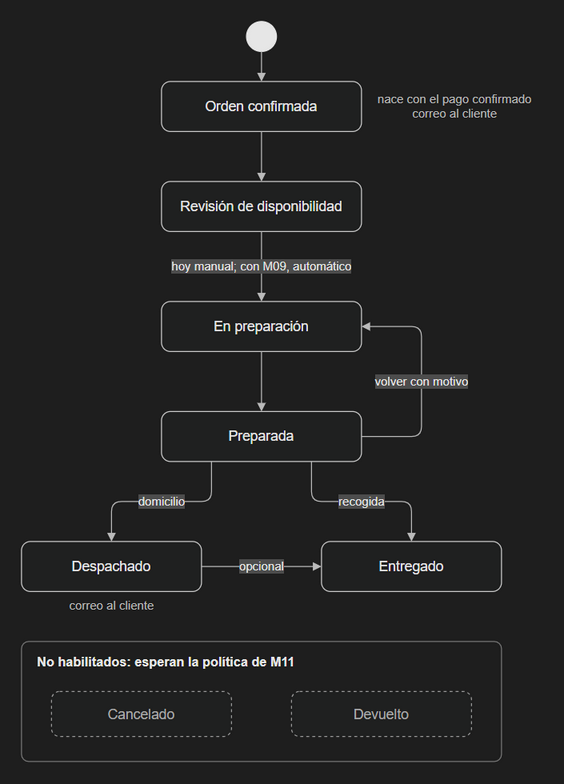

The diagram above was exported from draw.io. Its source (the exported page's mxGraphModel, read from the mxfile embedded in the PNG):
<mxGraphModel dx="1200" dy="900" grid="1" gridSize="10" guides="1" tooltips="1" connect="1" arrows="1" fold="1" page="1" pageScale="1" pageWidth="827" pageHeight="1169" background="#1E1E1E" math="0" shadow="0">
  <root>
    <mxCell id="0" />
    <mxCell id="1" parent="0" />
    <mxCell id="inicio" value="" style="ellipse;html=1;fillColor=#E6E6E6;strokeColor=#E6E6E6;" vertex="1" parent="1">
      <mxGeometry x="265" y="10" width="30" height="30" as="geometry" />
    </mxCell>
    <mxCell id="orden-confirmada" value="Orden confirmada" style="rounded=1;whiteSpace=wrap;html=1;arcSize=18;fillColor=#1F2020;strokeColor=#CCCCCC;fontColor=#E6E6E6;fontSize=14;" vertex="1" parent="1">
      <mxGeometry x="180" y="70" width="200" height="50" as="geometry" />
    </mxCell>
    <mxCell id="nota-nace" value="nace con el pago confirmado&lt;br&gt;correo al cliente" style="text;html=1;align=center;verticalAlign=middle;fontColor=#BBBBBB;fontSize=12;" vertex="1" parent="1">
      <mxGeometry x="385" y="70" width="175" height="50" as="geometry" />
    </mxCell>
    <mxCell id="revision" value="Revisión de disponibilidad" style="rounded=1;whiteSpace=wrap;html=1;arcSize=18;fillColor=#1F2020;strokeColor=#CCCCCC;fontColor=#E6E6E6;fontSize=14;" vertex="1" parent="1">
      <mxGeometry x="180" y="170" width="200" height="50" as="geometry" />
    </mxCell>
    <mxCell id="en-preparacion" value="En preparación" style="rounded=1;whiteSpace=wrap;html=1;arcSize=18;fillColor=#1F2020;strokeColor=#CCCCCC;fontColor=#E6E6E6;fontSize=14;" vertex="1" parent="1">
      <mxGeometry x="180" y="290" width="200" height="50" as="geometry" />
    </mxCell>
    <mxCell id="preparada" value="Preparada" style="rounded=1;whiteSpace=wrap;html=1;arcSize=18;fillColor=#1F2020;strokeColor=#CCCCCC;fontColor=#E6E6E6;fontSize=14;" vertex="1" parent="1">
      <mxGeometry x="180" y="400" width="200" height="50" as="geometry" />
    </mxCell>
    <mxCell id="despachado" value="Despachado" style="rounded=1;whiteSpace=wrap;html=1;arcSize=18;fillColor=#1F2020;strokeColor=#CCCCCC;fontColor=#E6E6E6;fontSize=14;" vertex="1" parent="1">
      <mxGeometry x="40" y="530" width="180" height="50" as="geometry" />
    </mxCell>
    <mxCell id="entregado" value="Entregado" style="rounded=1;whiteSpace=wrap;html=1;arcSize=18;fillColor=#1F2020;strokeColor=#CCCCCC;fontColor=#E6E6E6;fontSize=14;" vertex="1" parent="1">
      <mxGeometry x="340" y="530" width="180" height="50" as="geometry" />
    </mxCell>
    <mxCell id="nota-despacho" value="correo al cliente" style="text;html=1;align=center;verticalAlign=middle;fontColor=#BBBBBB;fontSize=12;" vertex="1" parent="1">
      <mxGeometry x="40" y="582" width="180" height="24" as="geometry" />
    </mxCell>
    <mxCell id="no-habilitados" value="No habilitados: esperan la política de M11" style="rounded=1;whiteSpace=wrap;html=1;arcSize=6;fillColor=none;strokeColor=#777777;fontColor=#E6E6E6;fontSize=13;fontStyle=1;verticalAlign=top;align=left;spacingLeft=14;spacingTop=6;" vertex="1" parent="1">
      <mxGeometry x="40" y="630" width="480" height="120" as="geometry" />
    </mxCell>
    <mxCell id="cancelado" value="Cancelado" style="rounded=1;whiteSpace=wrap;html=1;arcSize=18;fillColor=#1F2020;strokeColor=#999999;dashed=1;fontColor=#AAAAAA;fontSize=14;" vertex="1" parent="1">
      <mxGeometry x="70" y="680" width="180" height="45" as="geometry" />
    </mxCell>
    <mxCell id="devuelto" value="Devuelto" style="rounded=1;whiteSpace=wrap;html=1;arcSize=18;fillColor=#1F2020;strokeColor=#999999;dashed=1;fontColor=#AAAAAA;fontSize=14;" vertex="1" parent="1">
      <mxGeometry x="310" y="680" width="180" height="45" as="geometry" />
    </mxCell>
    <mxCell id="e-inicio" value="" style="edgeStyle=orthogonalEdgeStyle;rounded=1;html=1;strokeColor=#BBBBBB;fontColor=#E6E6E6;fontSize=12;labelBackgroundColor=#4D4D4D;endArrow=block;endFill=1;" edge="1" parent="1" source="inicio" target="orden-confirmada">
      <mxGeometry relative="1" as="geometry" />
    </mxCell>
    <mxCell id="e-revision" value="" style="edgeStyle=orthogonalEdgeStyle;rounded=1;html=1;strokeColor=#BBBBBB;fontColor=#E6E6E6;fontSize=12;labelBackgroundColor=#4D4D4D;endArrow=block;endFill=1;" edge="1" parent="1" source="orden-confirmada" target="revision">
      <mxGeometry relative="1" as="geometry" />
    </mxCell>
    <mxCell id="e-preparacion" value="hoy manual; con M09, automático" style="edgeStyle=orthogonalEdgeStyle;rounded=1;html=1;strokeColor=#BBBBBB;fontColor=#E6E6E6;fontSize=12;labelBackgroundColor=#4D4D4D;endArrow=block;endFill=1;" edge="1" parent="1" source="revision" target="en-preparacion">
      <mxGeometry relative="1" as="geometry" />
    </mxCell>
    <mxCell id="e-preparada" value="" style="edgeStyle=orthogonalEdgeStyle;rounded=1;html=1;strokeColor=#BBBBBB;fontColor=#E6E6E6;fontSize=12;labelBackgroundColor=#4D4D4D;endArrow=block;endFill=1;" edge="1" parent="1" source="en-preparacion" target="preparada">
      <mxGeometry relative="1" as="geometry" />
    </mxCell>
    <mxCell id="e-volver" value="volver con motivo" style="edgeStyle=orthogonalEdgeStyle;rounded=1;html=1;strokeColor=#BBBBBB;fontColor=#E6E6E6;fontSize=12;labelBackgroundColor=#4D4D4D;endArrow=block;endFill=1;exitX=1;exitY=0.5;entryX=1;entryY=0.5;" edge="1" parent="1" source="preparada" target="en-preparacion">
      <mxGeometry relative="1" as="geometry">
        <Array as="points">
          <mxPoint x="440" y="425" />
          <mxPoint x="440" y="315" />
        </Array>
      </mxGeometry>
    </mxCell>
    <mxCell id="e-domicilio" value="domicilio" style="edgeStyle=orthogonalEdgeStyle;rounded=1;html=1;strokeColor=#BBBBBB;fontColor=#E6E6E6;fontSize=12;labelBackgroundColor=#4D4D4D;endArrow=block;endFill=1;exitX=0.25;exitY=1;entryX=0.5;entryY=0;" edge="1" parent="1" source="preparada" target="despachado">
      <mxGeometry relative="1" as="geometry">
        <Array as="points">
          <mxPoint x="230" y="490" />
          <mxPoint x="130" y="490" />
        </Array>
      </mxGeometry>
    </mxCell>
    <mxCell id="e-recogida" value="recogida" style="edgeStyle=orthogonalEdgeStyle;rounded=1;html=1;strokeColor=#BBBBBB;fontColor=#E6E6E6;fontSize=12;labelBackgroundColor=#4D4D4D;endArrow=block;endFill=1;exitX=0.75;exitY=1;entryX=0.5;entryY=0;" edge="1" parent="1" source="preparada" target="entregado">
      <mxGeometry relative="1" as="geometry">
        <Array as="points">
          <mxPoint x="330" y="490" />
          <mxPoint x="430" y="490" />
        </Array>
      </mxGeometry>
    </mxCell>
    <mxCell id="e-opcional" value="opcional" style="edgeStyle=orthogonalEdgeStyle;rounded=1;html=1;strokeColor=#BBBBBB;fontColor=#E6E6E6;fontSize=12;labelBackgroundColor=#4D4D4D;endArrow=block;endFill=1;exitX=1;exitY=0.5;entryX=0;entryY=0.5;" edge="1" parent="1" source="despachado" target="entregado">
      <mxGeometry relative="1" as="geometry" />
    </mxCell>
  </root>
</mxGraphModel>